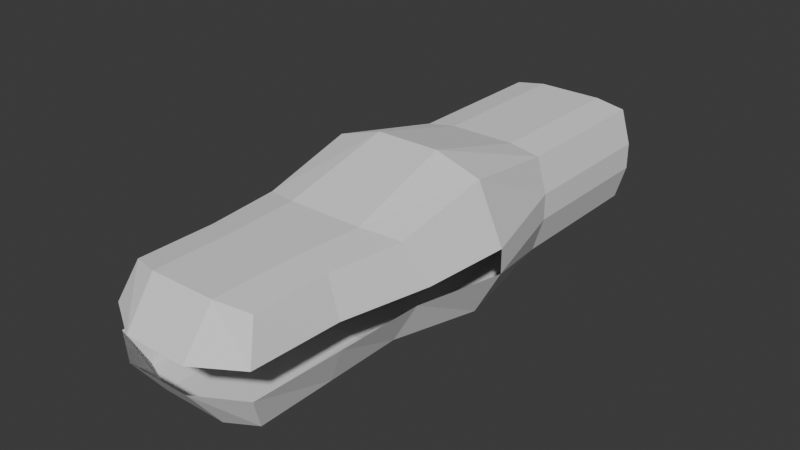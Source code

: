 # Source: snake_head.blend  (saved by Blender 4.3.34; exported with 4.5.12 LTS)
import bpy
from mathutils import Matrix  # noqa: F401  (used for matrix-valued properties, if any)

bpy.ops.wm.read_factory_settings(use_empty=True)
scene = bpy.context.scene
scene.name = 'Scene'

# ---- collections
col_collection = bpy.data.collections.new('Collection'); scene.collection.children.link(col_collection)

# ---- world
world_world = bpy.data.worlds.new('World'); scene.world = world_world
world_world.use_nodes = True; world_world.node_tree.nodes.clear()
_N = world_world.node_tree.nodes; _L = world_world.node_tree.links
n0 = _N.new('ShaderNodeOutputWorld'); n0.name = 'World Output'; n0.location = (300, 300)
n1 = _N.new('ShaderNodeBackground'); n1.name = 'Background'; n1.location = (10, 300)
n1.inputs[0].default_value = (0.05088, 0.05088, 0.05088, 1.0)
_L.new(n1.outputs[0], n0.inputs[0])
n0.is_active_output = True
world_world.color = (0.05088, 0.05088, 0.05088)
world_world.sun_shadow_jitter_overblur = 0.0

# ---- meshes
me_cube_001 = bpy.data.meshes.new('Cube.001')
me_cube_001.from_pydata([(-1.077, -1.606, -0.8178), (-1.237, -1.598, 0.7954), (-1.077, 1.897, -0.8178), (-1.077, 1.897, 0.8178), (1.077, -1.606, -0.8178), (1.232, -1.598, 0.7954), (1.077, 1.897, -0.8178), (1.077, 1.897, 0.8178), (-1.319, -3.803e-09, -1.002), (-1.319, -3.803e-09, 1.169), (1.319, -3.803e-09, -1.002), (1.319, -3.803e-09, 1.169), (-1.077, -2.889, 0.8178), (-1.077, -4.172, 0.8178), (1.077, -4.172, -0.8178), (-1.077, -4.172, -0.8178), (1.077, -4.172, 0.8178), (-1.077, 4.521, -0.8178), (1.077, 4.521, 0.8178), (1.077, 4.521, -0.8178), (-1.077, 4.521, 0.8178), (-1.077, -2.889, -0.8178), (1.077, -2.889, -0.8178), (1.077, -2.889, 0.8178), (-0.5616, 1.897, -0.9057), (0.5616, 1.897, -0.9057), (0.5616, 1.897, 0.9057), (-0.5616, 1.897, 0.9057), (0.5535, -1.782, -0.9071), (-0.5535, -1.782, -0.9071), (-0.6367, -1.799, 0.8978), (0.6322, -1.799, 0.8978), (0.5439, -3.803e-09, 1.413), (-0.5439, -3.803e-09, 1.413), (-0.5439, -3.803e-09, -1.245), (0.5439, -3.803e-09, -1.245), (0.5517, -4.348, -0.9074), (-0.5517, -4.348, -0.9074), (0.5517, -4.348, 0.9074), (-0.5517, -4.348, 0.9074), (-0.562, 4.521, -0.9057), (0.562, 4.521, -0.9057), (-0.562, 4.521, 0.9057), (0.562, 4.521, 0.9057), (-0.5529, -3.065, -0.9072), (0.5529, -3.065, -0.9072), (-0.5529, -3.065, 0.9072), (0.5529, -3.065, 0.9072), (-1.533, -1.427, 0.1657), (-1.374, -1.42, -0.2177), (-1.252, 1.897, -0.2284), (-1.252, 1.897, 0.2284), (1.253, 1.897, -0.2251), (1.253, 1.897, 0.2251), (1.573, -1.416, 0.1498), (1.374, -1.447, -0.2133), (-1.252, 4.521, 0.2286), (-1.252, 4.521, -0.2286), (1.754, -3.803e-09, -0.2056), (1.754, -3.803e-09, 0.2056), (-1.751, -3.803e-09, -0.2102), (-1.751, -3.803e-09, 0.2102), (-1.254, -4.436, -0.2187), (-1.254, -4.436, 0.2187), (1.254, -4.435, 0.2204), (1.254, -4.435, -0.2204), (1.252, 4.521, -0.2267), (1.252, 4.521, 0.2267), (-1.254, -3.153, -0.2197), (-1.254, -3.153, 0.2197), (1.314, -2.942, -0.2174), (1.314, -2.942, 0.2174), (0.5346, -4.864, -0.2105), (0.5346, -4.864, 0.2105), (-0.5346, -4.865, 0.21), (-0.5346, -4.865, -0.21), (-0.5622, 4.521, -0.2286), (-0.5622, 4.521, 0.2286), (0.5622, 4.521, 0.228), (0.5622, 4.521, -0.228)], [], [(8, 60, 50, 2), (26, 7, 18, 43), (17, 57, 76, 40), (64, 16, 38, 73), (0, 29, 44, 21), (5, 31, 47, 23), (33, 9, 1, 30), (3, 27, 42, 20), (7, 26, 32, 11), (35, 10, 4, 28), (6, 25, 41, 19), (2, 24, 34, 8), (56, 20, 42, 77), (68, 21, 15, 62), (74, 39, 13, 63), (54, 5, 23, 71), (7, 53, 67, 18), (6, 52, 58, 10), (4, 55, 70, 22), (25, 6, 10, 35), (52, 6, 19, 66), (51, 3, 20, 56), (48, 1, 9, 61), (49, 0, 21, 68), (23, 47, 38, 16), (14, 65, 72, 36), (21, 44, 37, 15), (46, 12, 13, 39), (71, 23, 16, 64), (37, 75, 62, 15), (41, 79, 66, 19), (22, 70, 65, 14), (12, 69, 63, 13), (39, 74, 73, 38), (78, 43, 18, 67), (27, 3, 9, 33), (61, 9, 3, 51), (28, 4, 22, 45), (53, 7, 11, 59), (8, 34, 29, 0), (59, 11, 5, 54), (0, 49, 60, 8), (45, 22, 14, 36), (2, 50, 57, 17), (30, 1, 12, 46), (11, 32, 31, 5), (10, 58, 55, 4), (33, 30, 31, 32), (27, 33, 32, 26), (35, 28, 29, 34), (25, 35, 34, 24), (45, 36, 37, 44), (41, 25, 24, 40), (43, 78, 77, 42), (75, 37, 36, 72), (47, 31, 30, 46), (79, 41, 40, 76), (42, 27, 26, 43), (28, 45, 44, 29), (38, 47, 46, 39), (24, 2, 17, 40), (53, 59, 58, 52), (57, 50, 51, 56), (61, 51, 50, 60), (52, 66, 67, 53), (77, 78, 79, 76), (56, 77, 76, 57), (78, 67, 66, 79), (1, 48, 69, 12)])
_uv = me_cube_001.uv_layers.new(name='UVMap')
_uv.uv.foreach_set('vector', [0.375, 0.125, 0.4738, 0.125, 0.4651, 0.25, 0.375, 0.25, 0.6848, 0.5, 0.625, 0.5, 0.625, 0.5, 0.6848, 0.5, 0.375, 0.25, 0.4651, 0.25, 0.4684, 0.3187, 0.375, 0.3098, 0.5337, 0.75, 0.625, 0.75, 0.625, 0.811, 0.529, 0.8216, 0.125, 0.75, 0.1858, 0.75, 0.1858, 0.75, 0.125, 0.75, 0.625, 0.75, 0.6858, 0.75, 0.6858, 0.75, 0.625, 0.75, 0.8015, 0.625, 0.875, 0.625, 0.875, 0.75, 0.8142, 0.75, 0.875, 0.5, 0.8152, 0.5, 0.8152, 0.5, 0.875, 0.5, 0.625, 0.5, 0.6848, 0.5, 0.6985, 0.625, 0.625, 0.625, 0.3015, 0.625, 0.375, 0.625, 0.375, 0.75, 0.3142, 0.75, 0.375, 0.5, 0.3152, 0.5, 0.3152, 0.5, 0.375, 0.5, 0.125, 0.5, 0.1848, 0.5, 0.1985, 0.625, 0.125, 0.625, 0.5349, 0.25, 0.625, 0.25, 0.625, 0.3098, 0.5316, 0.3187, 0.4664, 0.0, 0.375, 0.0, 0.375, 0.0, 0.4666, 0.0, 0.5289, 0.9284, 0.625, 0.939, 0.625, 1.0, 0.5334, 1.0, 0.5326, 0.7229, 0.625, 0.75, 0.625, 0.75, 0.5332, 0.7366, 0.625, 0.5, 0.5344, 0.5, 0.5346, 0.5, 0.625, 0.5, 0.375, 0.5, 0.4656, 0.5, 0.4743, 0.625, 0.375, 0.625, 0.375, 0.75, 0.4674, 0.7229, 0.4668, 0.7366, 0.375, 0.75, 0.3152, 0.5, 0.375, 0.5, 0.375, 0.625, 0.3015, 0.625, 0.4656, 0.5, 0.375, 0.5, 0.375, 0.5, 0.4654, 0.5, 0.5349, 0.25, 0.625, 0.25, 0.625, 0.25, 0.5349, 0.25, 0.5319, 0.03006, 0.625, 0.0, 0.625, 0.125, 0.5262, 0.125, 0.4681, 0.03006, 0.375, 0.0, 0.375, 0.0, 0.4664, 0.0, 0.625, 0.75, 0.6858, 0.75, 0.686, 0.75, 0.625, 0.75, 0.375, 0.75, 0.4663, 0.75, 0.471, 0.8216, 0.375, 0.811, 0.125, 0.75, 0.1858, 0.75, 0.186, 0.75, 0.125, 0.75, 0.8142, 0.75, 0.875, 0.75, 0.875, 0.75, 0.814, 0.75, 0.5332, 0.7366, 0.625, 0.75, 0.625, 0.75, 0.5337, 0.75, 0.375, 0.939, 0.4711, 0.9284, 0.4666, 1.0, 0.375, 1.0, 0.375, 0.4402, 0.4685, 0.4313, 0.4654, 0.5, 0.375, 0.5, 0.375, 0.75, 0.4668, 0.7366, 0.4663, 0.75, 0.375, 0.75, 0.625, 0.0, 0.5336, 0.0, 0.5334, 0.0, 0.625, 0.0, 0.625, 0.939, 0.5289, 0.9284, 0.529, 0.8216, 0.625, 0.811, 0.5315, 0.4313, 0.625, 0.4402, 0.625, 0.5, 0.5346, 0.5, 0.8152, 0.5, 0.875, 0.5, 0.875, 0.625, 0.8015, 0.625, 0.5262, 0.125, 0.625, 0.125, 0.625, 0.25, 0.5349, 0.25, 0.3142, 0.75, 0.375, 0.75, 0.375, 0.75, 0.3142, 0.75, 0.5344, 0.5, 0.625, 0.5, 0.625, 0.625, 0.5257, 0.625, 0.125, 0.625, 0.1985, 0.625, 0.1858, 0.75, 0.125, 0.75, 0.5257, 0.625, 0.625, 0.625, 0.625, 0.75, 0.5326, 0.7229, 0.375, 0.0, 0.4681, 0.03006, 0.4738, 0.125, 0.375, 0.125, 0.3142, 0.75, 0.375, 0.75, 0.375, 0.75, 0.314, 0.75, 0.375, 0.25, 0.4651, 0.25, 0.4651, 0.25, 0.375, 0.25, 0.8142, 0.75, 0.875, 0.75, 0.875, 0.75, 0.8142, 0.75, 0.625, 0.625, 0.6985, 0.625, 0.6858, 0.75, 0.625, 0.75, 0.375, 0.625, 0.4743, 0.625, 0.4674, 0.7229, 0.375, 0.75, 0.8015, 0.625, 0.8142, 0.75, 0.6858, 0.75, 0.6985, 0.625, 0.8152, 0.5, 0.8015, 0.625, 0.6985, 0.625, 0.6848, 0.5, 0.3015, 0.625, 0.3142, 0.75, 0.1858, 0.75, 0.1985, 0.625, 0.3152, 0.5, 0.3015, 0.625, 0.1985, 0.625, 0.1848, 0.5, 0.3142, 0.75, 0.314, 0.75, 0.186, 0.75, 0.1858, 0.75, 0.3152, 0.5, 0.3152, 0.5, 0.1848, 0.5, 0.1848, 0.5, 0.625, 0.4402, 0.5315, 0.4313, 0.5316, 0.3187, 0.625, 0.3098, 0.4711, 0.9284, 0.375, 0.939, 0.375, 0.811, 0.471, 0.8216, 0.6858, 0.75, 0.6858, 0.75, 0.8142, 0.75, 0.8142, 0.75, 0.4685, 0.4313, 0.375, 0.4402, 0.375, 0.3098, 0.4684, 0.3187, 0.8152, 0.5, 0.8152, 0.5, 0.6848, 0.5, 0.6848, 0.5, 0.3142, 0.75, 0.3142, 0.75, 0.1858, 0.75, 0.1858, 0.75, 0.686, 0.75, 0.6858, 0.75, 0.8142, 0.75, 0.814, 0.75, 0.1848, 0.5, 0.125, 0.5, 0.125, 0.5, 0.1848, 0.5, 0.5344, 0.5, 0.5257, 0.625, 0.4743, 0.625, 0.4656, 0.5, 0.4651, 0.25, 0.4651, 0.25, 0.5349, 0.25, 0.5349, 0.25, 0.5262, 0.125, 0.5349, 0.25, 0.4651, 0.25, 0.4738, 0.125, 0.4656, 0.5, 0.4654, 0.5, 0.5346, 0.5, 0.5344, 0.5, 0.5316, 0.3187, 0.5315, 0.4313, 0.4685, 0.4313, 0.4684, 0.3187, 0.5349, 0.25, 0.5316, 0.3187, 0.4684, 0.3187, 0.4651, 0.25, 0.5315, 0.4313, 0.5346, 0.5, 0.4654, 0.5, 0.4685, 0.4313, 0.625, 0.0, 0.5319, 0.03006, 0.5336, 0.0, 0.625, 0.0])
me_cube_001.update()

# ---- objects
ob_cube = bpy.data.objects.new('Cube', me_cube_001)

# ---- transforms, parenting, visibility, modifiers, constraints
ob_cube.location = (0.0, 0.0, 0.0)

# ---- collection membership
col_collection.objects.link(ob_cube)

# ---- scene / render settings (as saved in the file)
scene.frame_start = 1; scene.frame_end = 250; scene.frame_set(1)
scene.render.engine = 'BLENDER_EEVEE_NEXT'
bpy.context.view_layer.update()

# ---- added for rendering (the .blend has no active camera and no usable light): camera, sun
cam_auto = bpy.data.cameras.new('AutoCamera')
cam_auto.lens = 50.0
cam_auto.sensor_width = 36.0
cam_auto.clip_end = 1000.0
ob_auto_camera = bpy.data.objects.new('AutoCamera', cam_auto)
scene.collection.objects.link(ob_auto_camera)
ob_auto_camera.location = (9.59133, -11.6802, 7.75584)
ob_auto_camera.rotation_euler = (1.09748, -7.21219e-08, 0.694738)
scene.camera = ob_auto_camera
light_auto_sun = bpy.data.lights.new('AutoSun', 'SUN')
light_auto_sun.energy = 3.0
light_auto_sun.angle = 0.0523599
ob_auto_sun = bpy.data.objects.new('AutoSun', light_auto_sun)
scene.collection.objects.link(ob_auto_sun)
ob_auto_sun.rotation_euler = (0.872665, 0.174533, 0.523599)
bpy.context.view_layer.update()
